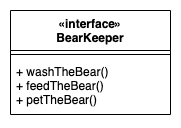

The diagram above was exported from draw.io. Its source (the exported page's mxGraphModel, read from the mxfile embedded in the PNG):
<mxGraphModel dx="2066" dy="1011" grid="1" gridSize="10" guides="1" tooltips="1" connect="1" arrows="1" fold="1" page="1" pageScale="1" pageWidth="827" pageHeight="1169" math="0" shadow="0">
  <root>
    <mxCell id="N1-kV8to4dgy-Wrv-rB0-0" />
    <mxCell id="N1-kV8to4dgy-Wrv-rB0-1" parent="N1-kV8to4dgy-Wrv-rB0-0" />
    <mxCell id="N1-kV8to4dgy-Wrv-rB0-2" value="«interface»&#10;BearKeeper" style="swimlane;fontStyle=1;align=center;verticalAlign=top;childLayout=stackLayout;horizontal=1;startSize=40;horizontalStack=0;resizeParent=1;resizeParentMax=0;resizeLast=0;collapsible=1;marginBottom=0;" parent="N1-kV8to4dgy-Wrv-rB0-1" vertex="1">
      <mxGeometry x="20" y="20" width="160" height="104" as="geometry" />
    </mxCell>
    <mxCell id="N1-kV8to4dgy-Wrv-rB0-4" value="" style="line;strokeWidth=1;fillColor=none;align=left;verticalAlign=middle;spacingTop=-1;spacingLeft=3;spacingRight=3;rotatable=0;labelPosition=right;points=[];portConstraint=eastwest;" parent="N1-kV8to4dgy-Wrv-rB0-2" vertex="1">
      <mxGeometry y="40" width="160" height="8" as="geometry" />
    </mxCell>
    <mxCell id="N1-kV8to4dgy-Wrv-rB0-5" value="+ washTheBear()&#10;+ feedTheBear()&#10;+ petTheBear()" style="text;strokeColor=none;fillColor=none;align=left;verticalAlign=top;spacingLeft=4;spacingRight=4;overflow=hidden;rotatable=0;points=[[0,0.5],[1,0.5]];portConstraint=eastwest;" parent="N1-kV8to4dgy-Wrv-rB0-2" vertex="1">
      <mxGeometry y="48" width="160" height="56" as="geometry" />
    </mxCell>
  </root>
</mxGraphModel>